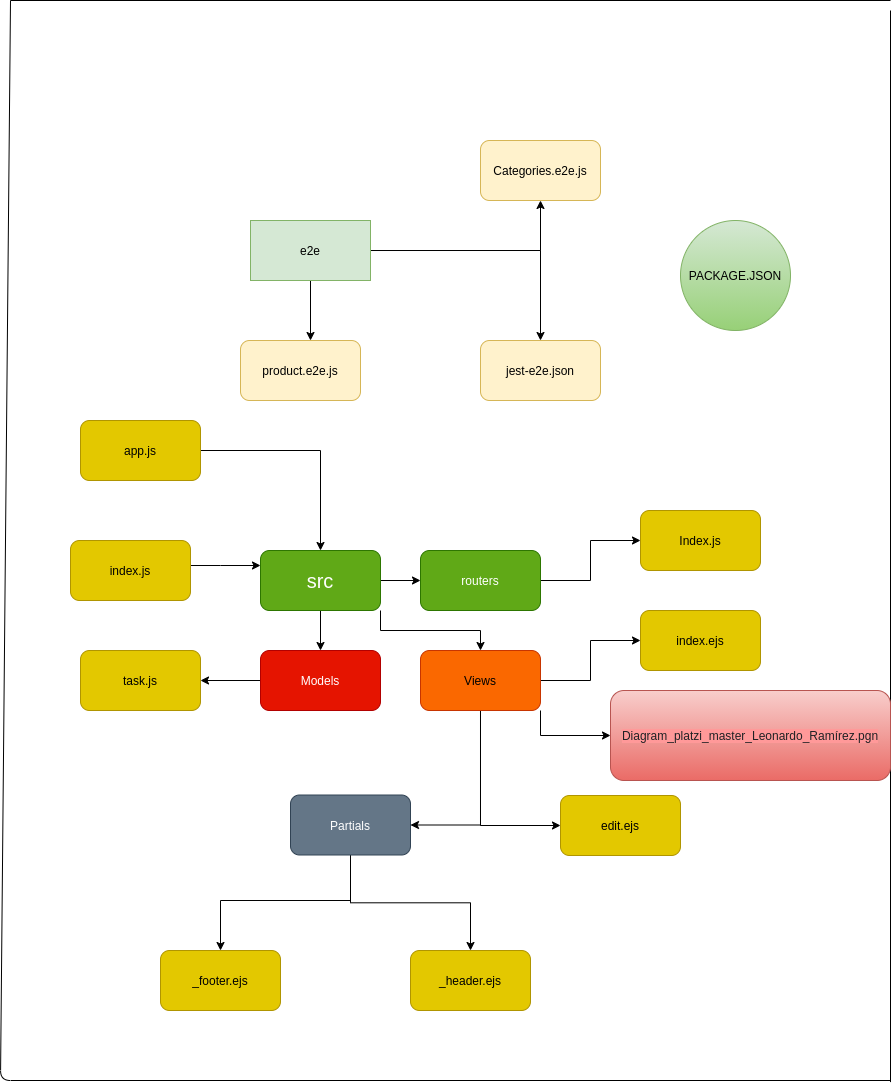

The diagram above was exported from draw.io. Its source (the exported page's mxGraphModel, read from the mxfile embedded in the PNG):
<mxGraphModel dx="1807" dy="1675" grid="1" gridSize="10" guides="1" tooltips="1" connect="1" arrows="1" fold="1" page="1" pageScale="1" pageWidth="827" pageHeight="1169" math="0" shadow="0">
  <root>
    <mxCell id="0" />
    <mxCell id="1" parent="0" />
    <mxCell id="sAmeV4O0FmZkoYp_qR5x-5" value="" style="edgeStyle=orthogonalEdgeStyle;rounded=0;orthogonalLoop=1;jettySize=auto;html=1;" parent="1" source="sAmeV4O0FmZkoYp_qR5x-1" target="sAmeV4O0FmZkoYp_qR5x-2" edge="1">
      <mxGeometry relative="1" as="geometry">
        <Array as="points">
          <mxPoint x="110" y="150" />
          <mxPoint x="110" y="150" />
        </Array>
      </mxGeometry>
    </mxCell>
    <mxCell id="sAmeV4O0FmZkoYp_qR5x-6" value="" style="edgeStyle=orthogonalEdgeStyle;rounded=0;orthogonalLoop=1;jettySize=auto;html=1;" parent="1" source="sAmeV4O0FmZkoYp_qR5x-1" target="sAmeV4O0FmZkoYp_qR5x-4" edge="1">
      <mxGeometry relative="1" as="geometry" />
    </mxCell>
    <mxCell id="sAmeV4O0FmZkoYp_qR5x-7" style="edgeStyle=orthogonalEdgeStyle;rounded=0;orthogonalLoop=1;jettySize=auto;html=1;exitX=1;exitY=1;exitDx=0;exitDy=0;entryX=0.5;entryY=0;entryDx=0;entryDy=0;" parent="1" source="sAmeV4O0FmZkoYp_qR5x-1" target="sAmeV4O0FmZkoYp_qR5x-3" edge="1">
      <mxGeometry relative="1" as="geometry">
        <Array as="points">
          <mxPoint x="160" y="10" />
          <mxPoint x="330" y="10" />
        </Array>
      </mxGeometry>
    </mxCell>
    <mxCell id="sAmeV4O0FmZkoYp_qR5x-1" value="e2e" style="rounded=0;whiteSpace=wrap;html=1;fillColor=#d5e8d4;strokeColor=#82b366;" parent="1" vertex="1">
      <mxGeometry x="40" y="-20" width="120" height="60" as="geometry" />
    </mxCell>
    <mxCell id="sAmeV4O0FmZkoYp_qR5x-2" value="product.e2e.js" style="rounded=1;whiteSpace=wrap;html=1;fillColor=#fff2cc;strokeColor=#d6b656;" parent="1" vertex="1">
      <mxGeometry x="30" y="100" width="120" height="60" as="geometry" />
    </mxCell>
    <mxCell id="sAmeV4O0FmZkoYp_qR5x-3" value="jest-e2e.json" style="rounded=1;whiteSpace=wrap;html=1;fillColor=#fff2cc;strokeColor=#d6b656;" parent="1" vertex="1">
      <mxGeometry x="270" y="100" width="120" height="60" as="geometry" />
    </mxCell>
    <mxCell id="sAmeV4O0FmZkoYp_qR5x-4" value="Categories.e2e.js" style="rounded=1;whiteSpace=wrap;html=1;fillColor=#fff2cc;strokeColor=#d6b656;" parent="1" vertex="1">
      <mxGeometry x="270" y="-100" width="120" height="60" as="geometry" />
    </mxCell>
    <mxCell id="sAmeV4O0FmZkoYp_qR5x-24" value="" style="edgeStyle=orthogonalEdgeStyle;rounded=0;orthogonalLoop=1;jettySize=auto;html=1;" parent="1" source="sAmeV4O0FmZkoYp_qR5x-8" target="sAmeV4O0FmZkoYp_qR5x-10" edge="1">
      <mxGeometry relative="1" as="geometry" />
    </mxCell>
    <mxCell id="sAmeV4O0FmZkoYp_qR5x-25" value="" style="edgeStyle=orthogonalEdgeStyle;rounded=0;orthogonalLoop=1;jettySize=auto;html=1;" parent="1" source="sAmeV4O0FmZkoYp_qR5x-8" target="sAmeV4O0FmZkoYp_qR5x-9" edge="1">
      <mxGeometry relative="1" as="geometry" />
    </mxCell>
    <mxCell id="sAmeV4O0FmZkoYp_qR5x-26" style="edgeStyle=orthogonalEdgeStyle;rounded=0;orthogonalLoop=1;jettySize=auto;html=1;exitX=1;exitY=1;exitDx=0;exitDy=0;" parent="1" source="sAmeV4O0FmZkoYp_qR5x-8" target="sAmeV4O0FmZkoYp_qR5x-11" edge="1">
      <mxGeometry relative="1" as="geometry" />
    </mxCell>
    <mxCell id="sAmeV4O0FmZkoYp_qR5x-8" value="&lt;font style=&quot;font-size: 20px&quot;&gt;src&lt;/font&gt;" style="rounded=1;whiteSpace=wrap;html=1;fillColor=#60a917;strokeColor=#2D7600;fontColor=#ffffff;" parent="1" vertex="1">
      <mxGeometry x="50" y="310" width="120" height="60" as="geometry" />
    </mxCell>
    <mxCell id="sAmeV4O0FmZkoYp_qR5x-28" style="edgeStyle=orthogonalEdgeStyle;rounded=0;orthogonalLoop=1;jettySize=auto;html=1;entryX=0;entryY=0.5;entryDx=0;entryDy=0;" parent="1" source="sAmeV4O0FmZkoYp_qR5x-9" target="sAmeV4O0FmZkoYp_qR5x-27" edge="1">
      <mxGeometry relative="1" as="geometry" />
    </mxCell>
    <mxCell id="sAmeV4O0FmZkoYp_qR5x-9" value="routers" style="rounded=1;whiteSpace=wrap;html=1;fillColor=#60a917;strokeColor=#2D7600;fontColor=#ffffff;" parent="1" vertex="1">
      <mxGeometry x="210" y="310" width="120" height="60" as="geometry" />
    </mxCell>
    <mxCell id="sAmeV4O0FmZkoYp_qR5x-29" style="edgeStyle=orthogonalEdgeStyle;rounded=0;orthogonalLoop=1;jettySize=auto;html=1;entryX=1;entryY=0.5;entryDx=0;entryDy=0;" parent="1" source="sAmeV4O0FmZkoYp_qR5x-10" target="sAmeV4O0FmZkoYp_qR5x-23" edge="1">
      <mxGeometry relative="1" as="geometry" />
    </mxCell>
    <mxCell id="sAmeV4O0FmZkoYp_qR5x-10" value="Models" style="rounded=1;whiteSpace=wrap;html=1;fillColor=#e51400;strokeColor=#B20000;fontColor=#ffffff;" parent="1" vertex="1">
      <mxGeometry x="50" y="410" width="120" height="60" as="geometry" />
    </mxCell>
    <mxCell id="sAmeV4O0FmZkoYp_qR5x-30" value="" style="edgeStyle=orthogonalEdgeStyle;rounded=0;orthogonalLoop=1;jettySize=auto;html=1;" parent="1" source="sAmeV4O0FmZkoYp_qR5x-11" target="sAmeV4O0FmZkoYp_qR5x-16" edge="1">
      <mxGeometry relative="1" as="geometry" />
    </mxCell>
    <mxCell id="sAmeV4O0FmZkoYp_qR5x-31" style="edgeStyle=orthogonalEdgeStyle;rounded=0;orthogonalLoop=1;jettySize=auto;html=1;entryX=1;entryY=0.5;entryDx=0;entryDy=0;" parent="1" source="sAmeV4O0FmZkoYp_qR5x-11" target="sAmeV4O0FmZkoYp_qR5x-12" edge="1">
      <mxGeometry relative="1" as="geometry">
        <Array as="points">
          <mxPoint x="270" y="585" />
        </Array>
      </mxGeometry>
    </mxCell>
    <mxCell id="sAmeV4O0FmZkoYp_qR5x-32" style="edgeStyle=orthogonalEdgeStyle;rounded=0;orthogonalLoop=1;jettySize=auto;html=1;exitX=0.5;exitY=1;exitDx=0;exitDy=0;entryX=0;entryY=0.5;entryDx=0;entryDy=0;" parent="1" source="sAmeV4O0FmZkoYp_qR5x-11" target="sAmeV4O0FmZkoYp_qR5x-15" edge="1">
      <mxGeometry relative="1" as="geometry" />
    </mxCell>
    <mxCell id="sAmeV4O0FmZkoYp_qR5x-44" style="edgeStyle=orthogonalEdgeStyle;rounded=0;orthogonalLoop=1;jettySize=auto;html=1;exitX=1;exitY=1;exitDx=0;exitDy=0;entryX=0;entryY=0.5;entryDx=0;entryDy=0;" parent="1" source="sAmeV4O0FmZkoYp_qR5x-11" target="sAmeV4O0FmZkoYp_qR5x-43" edge="1">
      <mxGeometry relative="1" as="geometry" />
    </mxCell>
    <mxCell id="sAmeV4O0FmZkoYp_qR5x-11" value="Views" style="rounded=1;whiteSpace=wrap;html=1;fillColor=#fa6800;strokeColor=#C73500;fontColor=#000000;" parent="1" vertex="1">
      <mxGeometry x="210" y="410" width="120" height="60" as="geometry" />
    </mxCell>
    <mxCell id="sAmeV4O0FmZkoYp_qR5x-33" style="edgeStyle=orthogonalEdgeStyle;rounded=0;orthogonalLoop=1;jettySize=auto;html=1;entryX=0.5;entryY=0;entryDx=0;entryDy=0;" parent="1" source="sAmeV4O0FmZkoYp_qR5x-12" target="sAmeV4O0FmZkoYp_qR5x-13" edge="1">
      <mxGeometry relative="1" as="geometry">
        <Array as="points">
          <mxPoint x="140" y="660" />
          <mxPoint x="10" y="660" />
        </Array>
      </mxGeometry>
    </mxCell>
    <mxCell id="sAmeV4O0FmZkoYp_qR5x-34" style="edgeStyle=orthogonalEdgeStyle;rounded=0;orthogonalLoop=1;jettySize=auto;html=1;entryX=0.5;entryY=0;entryDx=0;entryDy=0;" parent="1" source="sAmeV4O0FmZkoYp_qR5x-12" target="sAmeV4O0FmZkoYp_qR5x-14" edge="1">
      <mxGeometry relative="1" as="geometry" />
    </mxCell>
    <mxCell id="sAmeV4O0FmZkoYp_qR5x-12" value="Partials" style="rounded=1;whiteSpace=wrap;html=1;fillColor=#647687;strokeColor=#314354;fontColor=#ffffff;" parent="1" vertex="1">
      <mxGeometry x="80" y="554.5" width="120" height="60" as="geometry" />
    </mxCell>
    <mxCell id="sAmeV4O0FmZkoYp_qR5x-13" value="_footer.ejs" style="rounded=1;whiteSpace=wrap;html=1;fillColor=#e3c800;strokeColor=#B09500;fontColor=#000000;" parent="1" vertex="1">
      <mxGeometry x="-50" y="710" width="120" height="60" as="geometry" />
    </mxCell>
    <mxCell id="sAmeV4O0FmZkoYp_qR5x-14" value="_header.ejs" style="rounded=1;whiteSpace=wrap;html=1;fillColor=#e3c800;strokeColor=#B09500;fontColor=#000000;" parent="1" vertex="1">
      <mxGeometry x="200" y="710" width="120" height="60" as="geometry" />
    </mxCell>
    <mxCell id="sAmeV4O0FmZkoYp_qR5x-15" value="edit.ejs" style="rounded=1;whiteSpace=wrap;html=1;fillColor=#e3c800;strokeColor=#B09500;fontColor=#000000;" parent="1" vertex="1">
      <mxGeometry x="350" y="555" width="120" height="60" as="geometry" />
    </mxCell>
    <mxCell id="sAmeV4O0FmZkoYp_qR5x-16" value="index.ejs" style="rounded=1;whiteSpace=wrap;html=1;fillColor=#e3c800;strokeColor=#B09500;fontColor=#000000;" parent="1" vertex="1">
      <mxGeometry x="430" y="370" width="120" height="60" as="geometry" />
    </mxCell>
    <mxCell id="sAmeV4O0FmZkoYp_qR5x-23" value="task.js" style="rounded=1;whiteSpace=wrap;html=1;fillColor=#e3c800;strokeColor=#B09500;fontColor=#000000;" parent="1" vertex="1">
      <mxGeometry x="-130" y="410" width="120" height="60" as="geometry" />
    </mxCell>
    <mxCell id="sAmeV4O0FmZkoYp_qR5x-27" value="Index.js" style="rounded=1;whiteSpace=wrap;html=1;fillColor=#e3c800;strokeColor=#B09500;fontColor=#000000;" parent="1" vertex="1">
      <mxGeometry x="430" y="270" width="120" height="60" as="geometry" />
    </mxCell>
    <mxCell id="sAmeV4O0FmZkoYp_qR5x-38" style="edgeStyle=orthogonalEdgeStyle;rounded=0;orthogonalLoop=1;jettySize=auto;html=1;entryX=0;entryY=0.25;entryDx=0;entryDy=0;" parent="1" source="sAmeV4O0FmZkoYp_qR5x-35" target="sAmeV4O0FmZkoYp_qR5x-8" edge="1">
      <mxGeometry relative="1" as="geometry">
        <Array as="points">
          <mxPoint x="10" y="325" />
          <mxPoint x="10" y="325" />
        </Array>
      </mxGeometry>
    </mxCell>
    <mxCell id="sAmeV4O0FmZkoYp_qR5x-35" value="index.js" style="rounded=1;whiteSpace=wrap;html=1;fillColor=#e3c800;strokeColor=#B09500;fontColor=#000000;" parent="1" vertex="1">
      <mxGeometry x="-140" y="300" width="120" height="60" as="geometry" />
    </mxCell>
    <mxCell id="sAmeV4O0FmZkoYp_qR5x-37" style="edgeStyle=orthogonalEdgeStyle;rounded=0;orthogonalLoop=1;jettySize=auto;html=1;entryX=0.5;entryY=0;entryDx=0;entryDy=0;" parent="1" source="sAmeV4O0FmZkoYp_qR5x-36" target="sAmeV4O0FmZkoYp_qR5x-8" edge="1">
      <mxGeometry relative="1" as="geometry" />
    </mxCell>
    <mxCell id="sAmeV4O0FmZkoYp_qR5x-36" value="app.js" style="rounded=1;whiteSpace=wrap;html=1;fillColor=#e3c800;strokeColor=#B09500;fontColor=#000000;" parent="1" vertex="1">
      <mxGeometry x="-130" y="180" width="120" height="60" as="geometry" />
    </mxCell>
    <mxCell id="sAmeV4O0FmZkoYp_qR5x-39" value="PACKAGE.JSON" style="ellipse;whiteSpace=wrap;html=1;aspect=fixed;gradientColor=#97d077;fillColor=#d5e8d4;strokeColor=#82b366;" parent="1" vertex="1">
      <mxGeometry x="470" y="-20" width="110" height="110" as="geometry" />
    </mxCell>
    <mxCell id="sAmeV4O0FmZkoYp_qR5x-40" value="" style="endArrow=none;html=1;" parent="1" edge="1">
      <mxGeometry width="50" height="50" relative="1" as="geometry">
        <mxPoint x="-200" y="-240" as="sourcePoint" />
        <mxPoint x="680" y="840" as="targetPoint" />
        <Array as="points">
          <mxPoint x="-210" y="840" />
        </Array>
      </mxGeometry>
    </mxCell>
    <mxCell id="sAmeV4O0FmZkoYp_qR5x-41" value="" style="endArrow=none;html=1;" parent="1" edge="1">
      <mxGeometry width="50" height="50" relative="1" as="geometry">
        <mxPoint x="-200" y="-240" as="sourcePoint" />
        <mxPoint x="680" y="-240" as="targetPoint" />
      </mxGeometry>
    </mxCell>
    <mxCell id="sAmeV4O0FmZkoYp_qR5x-42" value="" style="endArrow=none;html=1;" parent="1" edge="1">
      <mxGeometry width="50" height="50" relative="1" as="geometry">
        <mxPoint x="680" y="841.599853515625" as="sourcePoint" />
        <mxPoint x="680" y="-230" as="targetPoint" />
      </mxGeometry>
    </mxCell>
    <mxCell id="sAmeV4O0FmZkoYp_qR5x-43" value="&lt;span style=&quot;color: rgb(32 , 33 , 36) ; font-family: &amp;#34;arial&amp;#34; , sans-serif ; text-align: left&quot;&gt;&lt;span style=&quot;background-color: rgb(255 , 153 , 153)&quot;&gt;&lt;font style=&quot;font-size: 12px&quot;&gt;Diagram_platzi_master_Leonardo_Ramírez.pgn&lt;/font&gt;&lt;/span&gt;&lt;br&gt;&lt;/span&gt;" style="rounded=1;whiteSpace=wrap;html=1;gradientColor=#ea6b66;fillColor=#f8cecc;strokeColor=#b85450;" parent="1" vertex="1">
      <mxGeometry x="400" y="450" width="280" height="90" as="geometry" />
    </mxCell>
  </root>
</mxGraphModel>